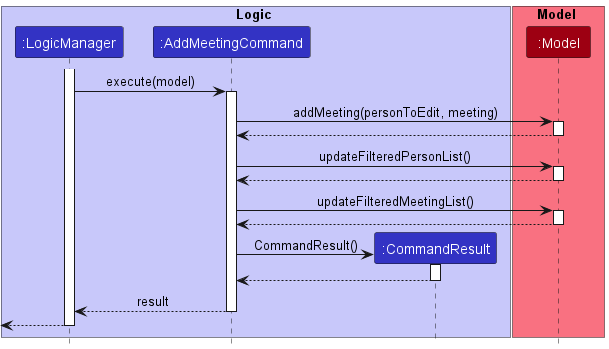

The diagram above was rendered by PlantUML. Its source (embedded in the PNG):
@startuml
!include style.puml

box Logic #C8C8FA
participant ":LogicManager" as LogicManager LOGIC_COLOR
participant ":AddMeetingCommand" as AddMeetingCommand LOGIC_COLOR
participant ":CommandResult" as CommandResult LOGIC_COLOR
box end

box Model MODEL_COLOR_T1
participant ":Model" as Model MODEL_COLOR
box end

activate LogicManager

LogicManager -> AddMeetingCommand : execute(model)
activate AddMeetingCommand

AddMeetingCommand -> Model : addMeeting(personToEdit, meeting)
activate Model

AddMeetingCommand <-- Model
deactivate Model

AddMeetingCommand -> Model : updateFilteredPersonList()
activate Model

AddMeetingCommand <-- Model
deactivate Model

AddMeetingCommand -> Model : updateFilteredMeetingList()
activate Model

AddMeetingCommand <-- Model
deactivate Model

create CommandResult
AddMeetingCommand -> CommandResult : CommandResult()
activate CommandResult

CommandResult --> AddMeetingCommand
deactivate CommandResult

AddMeetingCommand --> LogicManager : result
deactivate AddMeetingCommand

[<-- LogicManager
deactivate LogicManager

@enduml